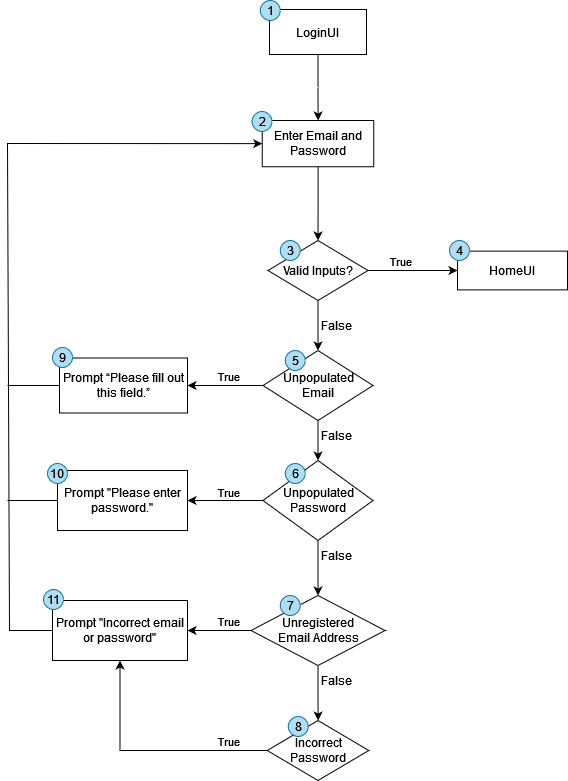

The diagram above was exported from draw.io. Its source (the exported page's mxGraphModel, read from the mxfile embedded in the PNG):
<mxGraphModel dx="1050" dy="573" grid="1" gridSize="10" guides="1" tooltips="1" connect="1" arrows="1" fold="1" page="1" pageScale="1" pageWidth="827" pageHeight="1169" math="0" shadow="0">
  <root>
    <mxCell id="0" />
    <mxCell id="1" parent="0" />
    <mxCell id="2EA0quCSkzfvXfJf_ZMr-2" value="" style="edgeStyle=orthogonalEdgeStyle;rounded=0;orthogonalLoop=1;jettySize=auto;html=1;" parent="1" source="2EA0quCSkzfvXfJf_ZMr-3" target="2EA0quCSkzfvXfJf_ZMr-14" edge="1">
      <mxGeometry relative="1" as="geometry" />
    </mxCell>
    <mxCell id="2EA0quCSkzfvXfJf_ZMr-60" value="" style="edgeStyle=orthogonalEdgeStyle;rounded=0;orthogonalLoop=1;jettySize=auto;html=1;entryX=0;entryY=0.5;entryDx=0;entryDy=0;" parent="1" source="2EA0quCSkzfvXfJf_ZMr-3" target="2EA0quCSkzfvXfJf_ZMr-45" edge="1">
      <mxGeometry relative="1" as="geometry">
        <mxPoint x="632.5" y="554" as="targetPoint" />
      </mxGeometry>
    </mxCell>
    <mxCell id="2EA0quCSkzfvXfJf_ZMr-3" value="Valid Inputs?" style="shape=rhombus;html=1;dashed=0;whiteSpace=wrap;perimeter=rhombusPerimeter;rounded=0;" parent="1" vertex="1">
      <mxGeometry x="348.5" y="524" width="100" height="60" as="geometry" />
    </mxCell>
    <mxCell id="2EA0quCSkzfvXfJf_ZMr-8" value="False" style="text;html=1;align=center;verticalAlign=middle;resizable=0;points=[];autosize=1;strokeColor=none;fillColor=none;rounded=0;" parent="1" vertex="1">
      <mxGeometry x="392" y="594" width="50" height="30" as="geometry" />
    </mxCell>
    <mxCell id="2EA0quCSkzfvXfJf_ZMr-9" value="" style="edgeStyle=orthogonalEdgeStyle;rounded=0;orthogonalLoop=1;jettySize=auto;html=1;" parent="1" source="2EA0quCSkzfvXfJf_ZMr-11" target="2EA0quCSkzfvXfJf_ZMr-17" edge="1">
      <mxGeometry relative="1" as="geometry" />
    </mxCell>
    <mxCell id="2EA0quCSkzfvXfJf_ZMr-10" value="" style="edgeStyle=orthogonalEdgeStyle;rounded=0;orthogonalLoop=1;jettySize=auto;html=1;" parent="1" source="2EA0quCSkzfvXfJf_ZMr-11" target="2EA0quCSkzfvXfJf_ZMr-24" edge="1">
      <mxGeometry relative="1" as="geometry" />
    </mxCell>
    <mxCell id="2EA0quCSkzfvXfJf_ZMr-11" value="Unpopulated Password" style="shape=rhombus;html=1;dashed=0;whiteSpace=wrap;perimeter=rhombusPerimeter;rounded=0;" parent="1" vertex="1">
      <mxGeometry x="343.5" y="744" width="110" height="80" as="geometry" />
    </mxCell>
    <mxCell id="2EA0quCSkzfvXfJf_ZMr-12" value="" style="edgeStyle=orthogonalEdgeStyle;rounded=0;orthogonalLoop=1;jettySize=auto;html=1;" parent="1" source="2EA0quCSkzfvXfJf_ZMr-14" target="2EA0quCSkzfvXfJf_ZMr-11" edge="1">
      <mxGeometry relative="1" as="geometry" />
    </mxCell>
    <mxCell id="2EA0quCSkzfvXfJf_ZMr-13" value="" style="edgeStyle=orthogonalEdgeStyle;rounded=0;orthogonalLoop=1;jettySize=auto;html=1;" parent="1" source="2EA0quCSkzfvXfJf_ZMr-14" target="2EA0quCSkzfvXfJf_ZMr-23" edge="1">
      <mxGeometry relative="1" as="geometry" />
    </mxCell>
    <mxCell id="2EA0quCSkzfvXfJf_ZMr-14" value="Unpopulated&lt;div&gt;Email&lt;/div&gt;" style="shape=rhombus;html=1;dashed=0;whiteSpace=wrap;perimeter=rhombusPerimeter;rounded=0;" parent="1" vertex="1">
      <mxGeometry x="343.5" y="634" width="110" height="70" as="geometry" />
    </mxCell>
    <mxCell id="2EA0quCSkzfvXfJf_ZMr-15" value="" style="edgeStyle=orthogonalEdgeStyle;rounded=0;orthogonalLoop=1;jettySize=auto;html=1;" parent="1" source="2EA0quCSkzfvXfJf_ZMr-17" target="2EA0quCSkzfvXfJf_ZMr-20" edge="1">
      <mxGeometry relative="1" as="geometry" />
    </mxCell>
    <mxCell id="2EA0quCSkzfvXfJf_ZMr-16" value="" style="edgeStyle=orthogonalEdgeStyle;rounded=0;orthogonalLoop=1;jettySize=auto;html=1;" parent="1" source="2EA0quCSkzfvXfJf_ZMr-17" target="2EA0quCSkzfvXfJf_ZMr-25" edge="1">
      <mxGeometry relative="1" as="geometry" />
    </mxCell>
    <mxCell id="2EA0quCSkzfvXfJf_ZMr-17" value="Unregistered&lt;div&gt;Email Address&lt;/div&gt;" style="shape=rhombus;html=1;dashed=0;whiteSpace=wrap;perimeter=rhombusPerimeter;rounded=0;" parent="1" vertex="1">
      <mxGeometry x="331.5" y="879" width="134" height="70" as="geometry" />
    </mxCell>
    <mxCell id="2EA0quCSkzfvXfJf_ZMr-19" value="" style="edgeStyle=orthogonalEdgeStyle;rounded=0;orthogonalLoop=1;jettySize=auto;html=1;entryX=0.5;entryY=1;entryDx=0;entryDy=0;" parent="1" source="2EA0quCSkzfvXfJf_ZMr-20" target="2EA0quCSkzfvXfJf_ZMr-25" edge="1">
      <mxGeometry relative="1" as="geometry">
        <mxPoint x="268" y="1034" as="targetPoint" />
      </mxGeometry>
    </mxCell>
    <mxCell id="2EA0quCSkzfvXfJf_ZMr-20" value="Incorrect&lt;div&gt;Password&lt;/div&gt;" style="shape=rhombus;html=1;dashed=0;whiteSpace=wrap;perimeter=rhombusPerimeter;rounded=0;" parent="1" vertex="1">
      <mxGeometry x="347.75" y="1004" width="101.5" height="60" as="geometry" />
    </mxCell>
    <mxCell id="2EA0quCSkzfvXfJf_ZMr-23" value="Prompt “Please fill out this field.”" style="whiteSpace=wrap;html=1;dashed=0;rounded=0;" parent="1" vertex="1">
      <mxGeometry x="140" y="641.5" width="128" height="55" as="geometry" />
    </mxCell>
    <mxCell id="2EA0quCSkzfvXfJf_ZMr-24" value="Prompt &quot;Please enter password.&quot;" style="whiteSpace=wrap;html=1;dashed=0;rounded=0;" parent="1" vertex="1">
      <mxGeometry x="138" y="754" width="130" height="60" as="geometry" />
    </mxCell>
    <mxCell id="2EA0quCSkzfvXfJf_ZMr-25" value="&lt;font style=&quot;&quot; face=&quot;Helvetica&quot;&gt;Prompt &quot;&lt;span style=&quot;&quot; id=&quot;docs-internal-guid-c8d9aeeb-7fff-44f4-a32a-33607b9be52a&quot;&gt;&lt;span style=&quot;background-color: transparent; font-variant-numeric: normal; font-variant-east-asian: normal; font-variant-alternates: normal; font-variant-position: normal; vertical-align: baseline;&quot;&gt;Incorrect email or password&quot;&lt;/span&gt;&lt;/span&gt;&lt;/font&gt;" style="whiteSpace=wrap;html=1;dashed=0;rounded=0;" parent="1" vertex="1">
      <mxGeometry x="133" y="884" width="135" height="60" as="geometry" />
    </mxCell>
    <mxCell id="2EA0quCSkzfvXfJf_ZMr-28" value="True" style="edgeLabel;html=1;align=center;verticalAlign=middle;resizable=0;points=[];rounded=0;" parent="1" connectable="0" vertex="1">
      <mxGeometry x="308.00230769230757" y="659" as="geometry" />
    </mxCell>
    <mxCell id="2EA0quCSkzfvXfJf_ZMr-29" value="True" style="edgeLabel;html=1;align=center;verticalAlign=middle;resizable=0;points=[];rounded=0;" parent="1" connectable="0" vertex="1">
      <mxGeometry x="308.00230769230757" y="775" as="geometry" />
    </mxCell>
    <mxCell id="2EA0quCSkzfvXfJf_ZMr-30" value="True" style="edgeLabel;html=1;align=center;verticalAlign=middle;resizable=0;points=[];rounded=0;" parent="1" connectable="0" vertex="1">
      <mxGeometry x="308.00230769230757" y="904" as="geometry" />
    </mxCell>
    <mxCell id="2EA0quCSkzfvXfJf_ZMr-31" value="True" style="edgeLabel;html=1;align=center;verticalAlign=middle;resizable=0;points=[];rounded=0;" parent="1" connectable="0" vertex="1">
      <mxGeometry x="308.00230769230757" y="1024" as="geometry" />
    </mxCell>
    <mxCell id="2EA0quCSkzfvXfJf_ZMr-33" value="" style="endArrow=classic;html=1;rounded=0;exitX=0;exitY=0.5;exitDx=0;exitDy=0;entryX=0;entryY=0.5;entryDx=0;entryDy=0;" parent="1" source="2EA0quCSkzfvXfJf_ZMr-25" target="2EA0quCSkzfvXfJf_ZMr-50" edge="1">
      <mxGeometry width="50" height="50" relative="1" as="geometry">
        <mxPoint x="128" y="1034" as="sourcePoint" />
        <mxPoint x="68" y="554" as="targetPoint" />
        <Array as="points">
          <mxPoint x="90" y="914" />
          <mxPoint x="88" y="427" />
        </Array>
      </mxGeometry>
    </mxCell>
    <mxCell id="2EA0quCSkzfvXfJf_ZMr-36" value="" style="endArrow=none;html=1;rounded=0;entryX=0;entryY=0.5;entryDx=0;entryDy=0;" parent="1" target="2EA0quCSkzfvXfJf_ZMr-24" edge="1">
      <mxGeometry width="50" height="50" relative="1" as="geometry">
        <mxPoint x="88" y="784" as="sourcePoint" />
        <mxPoint x="138" y="784" as="targetPoint" />
      </mxGeometry>
    </mxCell>
    <mxCell id="2EA0quCSkzfvXfJf_ZMr-37" value="" style="endArrow=none;html=1;rounded=0;entryX=0;entryY=0.5;entryDx=0;entryDy=0;" parent="1" target="2EA0quCSkzfvXfJf_ZMr-23" edge="1">
      <mxGeometry width="50" height="50" relative="1" as="geometry">
        <mxPoint x="88" y="669" as="sourcePoint" />
        <mxPoint x="128" y="654" as="targetPoint" />
      </mxGeometry>
    </mxCell>
    <mxCell id="q-lDK4B09nFEaecOGReG-1" value="" style="edgeStyle=orthogonalEdgeStyle;rounded=0;orthogonalLoop=1;jettySize=auto;html=1;" parent="1" source="2EA0quCSkzfvXfJf_ZMr-41" target="2EA0quCSkzfvXfJf_ZMr-50" edge="1">
      <mxGeometry relative="1" as="geometry" />
    </mxCell>
    <mxCell id="2EA0quCSkzfvXfJf_ZMr-41" value="LoginUI" style="whiteSpace=wrap;html=1;dashed=0;" parent="1" vertex="1">
      <mxGeometry x="350" y="293" width="97" height="45" as="geometry" />
    </mxCell>
    <mxCell id="2EA0quCSkzfvXfJf_ZMr-45" value="HomeUI" style="whiteSpace=wrap;html=1;dashed=0;" parent="1" vertex="1">
      <mxGeometry x="538" y="534.63" width="110" height="38.75" as="geometry" />
    </mxCell>
    <mxCell id="2EA0quCSkzfvXfJf_ZMr-52" value="" style="edgeStyle=orthogonalEdgeStyle;rounded=0;orthogonalLoop=1;jettySize=auto;html=1;" parent="1" source="2EA0quCSkzfvXfJf_ZMr-50" target="2EA0quCSkzfvXfJf_ZMr-3" edge="1">
      <mxGeometry relative="1" as="geometry" />
    </mxCell>
    <mxCell id="2EA0quCSkzfvXfJf_ZMr-50" value="Enter Email and Password" style="whiteSpace=wrap;html=1;dashed=0;" parent="1" vertex="1">
      <mxGeometry x="342.75" y="404" width="111.5" height="46.25" as="geometry" />
    </mxCell>
    <mxCell id="2EA0quCSkzfvXfJf_ZMr-54" value="False" style="text;html=1;align=center;verticalAlign=middle;resizable=0;points=[];autosize=1;strokeColor=none;fillColor=none;rounded=0;" parent="1" vertex="1">
      <mxGeometry x="392" y="704" width="50" height="30" as="geometry" />
    </mxCell>
    <mxCell id="2EA0quCSkzfvXfJf_ZMr-55" value="False" style="text;html=1;align=center;verticalAlign=middle;resizable=0;points=[];autosize=1;strokeColor=none;fillColor=none;rounded=0;" parent="1" vertex="1">
      <mxGeometry x="392" y="824" width="50" height="30" as="geometry" />
    </mxCell>
    <mxCell id="2EA0quCSkzfvXfJf_ZMr-56" value="False" style="text;html=1;align=center;verticalAlign=middle;resizable=0;points=[];autosize=1;strokeColor=none;fillColor=none;rounded=0;" parent="1" vertex="1">
      <mxGeometry x="392" y="949" width="50" height="30" as="geometry" />
    </mxCell>
    <mxCell id="2EA0quCSkzfvXfJf_ZMr-62" value="True" style="edgeLabel;html=1;align=center;verticalAlign=middle;resizable=0;points=[];rounded=0;" parent="1" connectable="0" vertex="1">
      <mxGeometry x="480.00230769230757" y="544" as="geometry" />
    </mxCell>
    <mxCell id="03QJ_N0sWWowC-mruPT2-2" value="1" style="ellipse;whiteSpace=wrap;html=1;aspect=fixed;fillColor=#b1ddf0;strokeColor=#10739e;" parent="1" vertex="1">
      <mxGeometry x="340.75" y="284" width="20" height="20" as="geometry" />
    </mxCell>
    <mxCell id="03QJ_N0sWWowC-mruPT2-4" value="2" style="ellipse;whiteSpace=wrap;html=1;aspect=fixed;fillColor=#b1ddf0;strokeColor=#10739e;" parent="1" vertex="1">
      <mxGeometry x="332.5" y="395" width="20" height="20" as="geometry" />
    </mxCell>
    <mxCell id="03QJ_N0sWWowC-mruPT2-5" value="3" style="ellipse;whiteSpace=wrap;html=1;aspect=fixed;fillColor=#b1ddf0;strokeColor=#10739e;" parent="1" vertex="1">
      <mxGeometry x="360.75" y="524" width="20" height="20" as="geometry" />
    </mxCell>
    <mxCell id="03QJ_N0sWWowC-mruPT2-6" value="5" style="ellipse;whiteSpace=wrap;html=1;aspect=fixed;fillColor=#b1ddf0;strokeColor=#10739e;" parent="1" vertex="1">
      <mxGeometry x="365.75" y="634" width="20" height="20" as="geometry" />
    </mxCell>
    <mxCell id="03QJ_N0sWWowC-mruPT2-7" value="6" style="ellipse;whiteSpace=wrap;html=1;aspect=fixed;fillColor=#b1ddf0;strokeColor=#10739e;" parent="1" vertex="1">
      <mxGeometry x="365.75" y="747" width="20" height="20" as="geometry" />
    </mxCell>
    <mxCell id="03QJ_N0sWWowC-mruPT2-8" value="7" style="ellipse;whiteSpace=wrap;html=1;aspect=fixed;fillColor=#b1ddf0;strokeColor=#10739e;" parent="1" vertex="1">
      <mxGeometry x="360.75" y="879" width="20" height="20" as="geometry" />
    </mxCell>
    <mxCell id="03QJ_N0sWWowC-mruPT2-9" value="8" style="ellipse;whiteSpace=wrap;html=1;aspect=fixed;fillColor=#b1ddf0;strokeColor=#10739e;" parent="1" vertex="1">
      <mxGeometry x="368.75" y="1000" width="20" height="20" as="geometry" />
    </mxCell>
    <mxCell id="03QJ_N0sWWowC-mruPT2-10" value="9" style="ellipse;whiteSpace=wrap;html=1;aspect=fixed;fillColor=#b1ddf0;strokeColor=#10739e;" parent="1" vertex="1">
      <mxGeometry x="133" y="631" width="20" height="20" as="geometry" />
    </mxCell>
    <mxCell id="03QJ_N0sWWowC-mruPT2-11" value="10" style="ellipse;whiteSpace=wrap;html=1;aspect=fixed;fillColor=#b1ddf0;strokeColor=#10739e;" parent="1" vertex="1">
      <mxGeometry x="128" y="747" width="20" height="20" as="geometry" />
    </mxCell>
    <mxCell id="03QJ_N0sWWowC-mruPT2-12" value="11" style="ellipse;whiteSpace=wrap;html=1;aspect=fixed;fillColor=#b1ddf0;strokeColor=#10739e;" parent="1" vertex="1">
      <mxGeometry x="124" y="873" width="20" height="20" as="geometry" />
    </mxCell>
    <mxCell id="03QJ_N0sWWowC-mruPT2-15" value="4" style="ellipse;whiteSpace=wrap;html=1;aspect=fixed;fillColor=#b1ddf0;strokeColor=#10739e;" parent="1" vertex="1">
      <mxGeometry x="530" y="523.9999999999999" width="20" height="20" as="geometry" />
    </mxCell>
  </root>
</mxGraphModel>